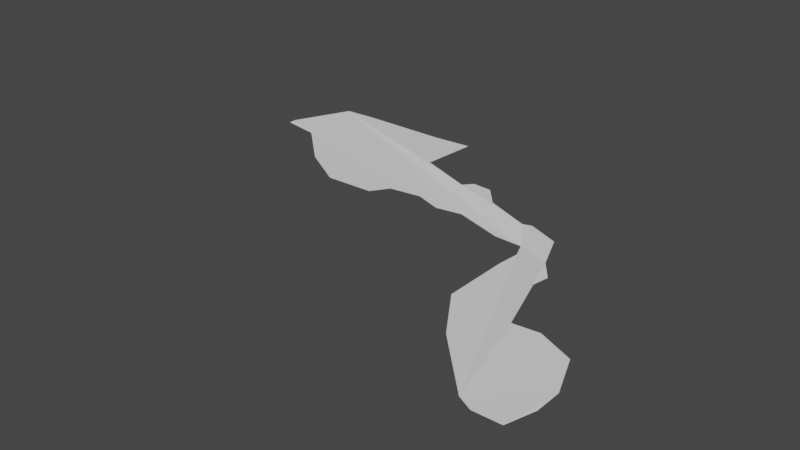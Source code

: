 # Source: waters.blend  (saved by Blender 2.93.20; exported with 4.5.12 LTS)
import bpy
from mathutils import Matrix  # noqa: F401  (used for matrix-valued properties, if any)

bpy.ops.wm.read_factory_settings(use_empty=True)
scene = bpy.context.scene
scene.name = 'Scene'

# ---- collections
col_collection = bpy.data.collections.new('Collection'); scene.collection.children.link(col_collection)

# ---- world
world_world = bpy.data.worlds.new('World'); scene.world = world_world
world_world.use_nodes = True; world_world.node_tree.nodes.clear()
_N = world_world.node_tree.nodes; _L = world_world.node_tree.links
n0 = _N.new('ShaderNodeOutputWorld'); n0.name = 'World Output'; n0.location = (300, 300)
n1 = _N.new('ShaderNodeBackground'); n1.name = 'Background'; n1.location = (10, 300)
n1.inputs[0].default_value = (0.05088, 0.05088, 0.05088, 1.0)
_L.new(n1.outputs[0], n0.inputs[0])
n0.is_active_output = True
world_world.color = (0.05088, 0.05088, 0.05088)
world_world.use_sun_shadow = False
world_world.sun_shadow_jitter_overblur = 0.0

# ---- meshes
me_x = bpy.data.meshes.new('Сетка')
me_x.from_pydata([(0.2064, 0.06999, -0.01532), (0.4222, -0.0005437, -0.01434), (0.5454, -0.005354, -0.01425), (0.5729, -0.07149, -0.01327), (0.5646, -0.1675, -0.01187), (0.5669, -0.4675, -0.007615), (0.7114, -0.6854, -0.004557), (0.958, -0.9407, -0.001009), (1.026, -0.9748, -0.0004893), (1.143, -0.9729, -0.0004893), (1.179, -0.8486, -0.002171), (0.09483, 0.04594, -0.01216), (1.181, -0.7342, -0.0009775), (-0.02161, 0.08371, -0.009859), (1.11, -0.5568, -0.0006388), (-0.1589, 0.05894, -0.006678), (0.9562, -0.4908, 0.001282), (-0.2057, -0.02423, -0.002711), (0.8465, -0.5063, 0.004325), (-0.4186, -0.03534, 0.0003042), (0.7611, -0.243, 0.003468), (-0.6193, 0.08223, 0.00152), (0.7758, -0.1737, 0.005287), (-0.8267, 0.2743, 0.001698), (0.7104, -0.08899, 0.006918), (-0.9918, 0.2999, 0.004185), (0.6446, 0.07168, 0.007488), (-0.9893, 0.3285, 0.006576), (0.5088, 0.1253, 0.009574), (-0.8708, 0.5868, 0.005724), (-0.7335, 0.5948, 0.005633), (-0.5335, 0.5948, 0.005633), (-0.3335, 0.5948, 0.005633), (-0.1614, 0.6085, 0.005451), (-0.1778, 0.3489, 0.009143), (0.07193, 0.2502, 0.01051), (0.1059, 0.2909, 0.00999), (0.1929, 0.2849, 0.01011), (0.2715, 0.1923, 0.01144), (0.4739, 0.1077, 0.01262)], [], [(11, 13, 15, 17, 19, 21, 23, 25, 27, 29, 30, 31, 32, 33, 34, 35, 36, 37, 38, 39, 28, 26, 24, 22, 20, 18, 16, 14, 12, 10, 9, 8, 7, 6, 5, 4, 3, 2, 1, 0)])
_uv = me_x.uv_layers.new(name='UVКарта')
_uv.uv.foreach_set('vector', [0.0, 0.0, 0.0, 0.0, 0.0, 0.0, 0.0, 0.0, 0.0, 0.0, 0.0, 0.0, 0.0, 0.0, 0.0, 0.0, 0.0, 0.0, 0.0, 0.0, 0.0, 0.0, 0.0, 0.0, 0.0, 0.0, 0.0, 0.0, 0.0, 0.0, 0.0, 0.0, 0.0, 0.0, 0.0, 0.0, 0.0, 0.0, 0.0, 0.0, 0.0, 0.0, 0.0, 0.0, 0.0, 0.0, 0.0, 0.0, 0.0, 0.0, 0.0, 0.0, 0.0, 0.0, 0.0, 0.0, 0.0, 0.0, 0.0, 0.0, 0.0, 0.0, 0.0, 0.0, 0.0, 0.0, 0.0, 0.0, 0.0, 0.0, 0.0, 0.0, 0.0, 0.0, 0.0, 0.0, 0.0, 0.0, 0.0, 0.0])
me_x.use_remesh_fix_poles = True
me_x.use_remesh_preserve_attributes = False
me_x.update()

# ---- objects
ob_x = bpy.data.objects.new('Сетка', me_x)

# ---- transforms, parenting, visibility, modifiers, constraints
ob_x.location = (-6.23, 5.464, -0.07424)
ob_x.scale = (41.36, 41.36, 41.36)

# ---- collection membership
col_collection.objects.link(ob_x)

# ---- scene / render settings (as saved in the file)
scene.frame_start = 1; scene.frame_end = 250; scene.frame_set(1)
scene.render.engine = 'BLENDER_EEVEE_NEXT'
scene.cycles.use_denoising = False
scene.cycles.samples = 128
scene.cycles.sampling_pattern = 'TABULATED_SOBOL'
scene.cycles.use_adaptive_sampling = False
scene.cycles.use_light_tree = False
scene.view_settings.view_transform = 'Filmic'
bpy.context.view_layer.update()

# ---- added for rendering (the .blend has no active camera and no usable light): camera, sun
cam_auto = bpy.data.cameras.new('AutoCamera')
cam_auto.lens = 50.0
cam_auto.sensor_width = 36.0
cam_auto.clip_end = 1805.61
ob_auto_camera = bpy.data.objects.new('AutoCamera', cam_auto)
scene.collection.objects.link(ob_auto_camera)
ob_auto_camera.location = (100.568, -125.573, 82.1771)
ob_auto_camera.rotation_euler = (1.09748, -7.21219e-08, 0.694738)
scene.camera = ob_auto_camera
light_auto_sun = bpy.data.lights.new('AutoSun', 'SUN')
light_auto_sun.energy = 3.0
light_auto_sun.angle = 0.0523599
ob_auto_sun = bpy.data.objects.new('AutoSun', light_auto_sun)
scene.collection.objects.link(ob_auto_sun)
ob_auto_sun.rotation_euler = (0.872665, 0.174533, 0.523599)
bpy.context.view_layer.update()
